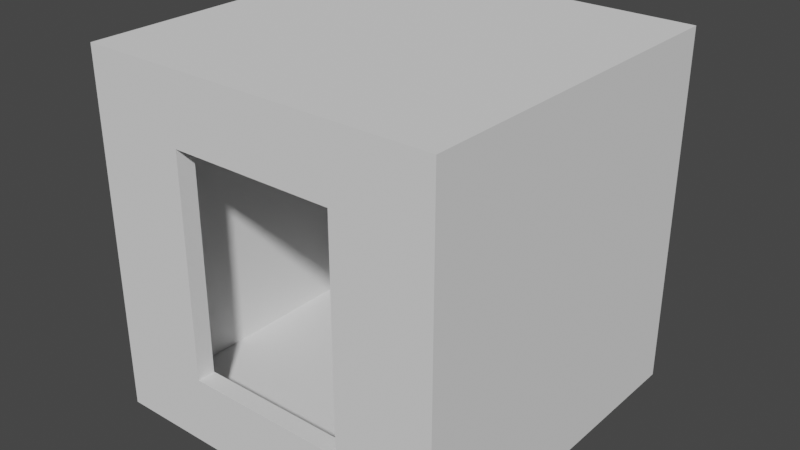 # Source: HollowBox.blend  (saved by Blender 2.90.8; exported with 4.5.12 LTS)
import bpy
from mathutils import Matrix  # noqa: F401  (used for matrix-valued properties, if any)

bpy.ops.wm.read_factory_settings(use_empty=True)
scene = bpy.context.scene
scene.name = 'Scene'

# ---- collections
col_collection = bpy.data.collections.new('Collection'); scene.collection.children.link(col_collection)

# ---- world
world_world = bpy.data.worlds.new('World'); scene.world = world_world
world_world.use_nodes = True; world_world.node_tree.nodes.clear()
_N = world_world.node_tree.nodes; _L = world_world.node_tree.links
n0 = _N.new('ShaderNodeOutputWorld'); n0.name = 'World Output'; n0.location = (300, 300)
n1 = _N.new('ShaderNodeBackground'); n1.name = 'Background'; n1.location = (10, 300)
n1.inputs[0].default_value = (0.05088, 0.05088, 0.05088, 1.0)
_L.new(n1.outputs[0], n0.inputs[0])
n0.is_active_output = True
world_world.color = (0.05088, 0.05088, 0.05088)
world_world.use_sun_shadow = False
world_world.sun_shadow_jitter_overblur = 0.0

# ---- meshes
me_cube_002 = bpy.data.meshes.new('Cube.002')
me_cube_002.from_pydata([(-0.9, -0.9, -0.9), (-0.9, -0.9, 0.9), (-0.9, 0.9, -0.9), (-0.9, 0.9, 0.9), (0.9, -0.9, -0.9), (0.9, -0.9, 0.9), (0.9, 0.9, -0.9), (0.9, 0.9, 0.9), (-1.0, -1.0, -1.0), (-1.0, -1.0, 1.0), (-1.0, 1.0, -1.0), (-1.0, 1.0, 1.0), (1.0, -1.0, -1.0), (1.0, -1.0, 1.0), (1.0, 1.0, -1.0), (1.0, 1.0, 1.0), (0.46, -1.0, -0.62), (0.46, -0.9, -0.62), (0.46, -1.0, 0.62), (0.46, -0.9, 0.46), (0.46, -0.9, 0.62), (-0.46, -1.0, 0.62), (-0.46, -0.9, 0.62), (-0.46, -1.0, -0.62), (-0.46, -1.0, -0.46), (-0.46, -0.9, -0.62)], [], [(0, 2, 3, 1), (2, 6, 7, 3), (6, 4, 5, 7), (4, 0, 1, 22, 25, 17, 19, 5), (2, 0, 4, 6), (7, 5, 1, 3), (8, 9, 11, 10), (10, 11, 15, 14), (14, 15, 13, 12), (12, 13, 18, 16, 23, 24, 8), (10, 14, 12, 8), (15, 11, 9, 13), (17, 16, 18, 20, 19), (23, 25, 22, 21, 24), (5, 19, 20, 22, 1), (8, 24, 21, 18, 13, 9), (25, 23, 16, 17), (20, 18, 21, 22)])
_uv = me_cube_002.uv_layers.new(name='UVMap')
_uv.uv.foreach_set('vector', [0.375, 0.0, 0.375, 0.25, 0.625, 0.25, 0.625, 0.0, 0.375, 0.25, 0.375, 0.5, 0.625, 0.5, 0.625, 0.25, 0.375, 0.5, 0.375, 0.75, 0.625, 0.75, 0.625, 0.5, 0.375, 0.75, 0.375, 1.0, 0.625, 1.0, 0.5861, 0.9389, 0.4139, 0.9389, 0.4139, 0.8111, 0.5639, 0.8111, 0.625, 0.75, 0.125, 0.5, 0.125, 0.75, 0.375, 0.75, 0.375, 0.5, 0.625, 0.5, 0.625, 0.75, 0.875, 0.75, 0.875, 0.5, 0.375, 0.0, 0.625, 0.0, 0.625, 0.25, 0.375, 0.25, 0.375, 0.25, 0.625, 0.25, 0.625, 0.5, 0.375, 0.5, 0.375, 0.5, 0.625, 0.5, 0.625, 0.75, 0.375, 0.75, 0.375, 0.75, 0.625, 0.75, 0.5775, 0.8175, 0.4225, 0.8175, 0.4225, 0.9325, 0.4425, 0.9325, 0.375, 1.0, 0.125, 0.5, 0.375, 0.5, 0.375, 0.75, 0.125, 0.75, 0.625, 0.5, 0.875, 0.5, 0.875, 0.75, 0.625, 0.75, 0.375, 0.6358, 0.375, 0.6512, 0.625, 0.6512, 0.625, 0.6358, 0.5927, 0.6358, 0.375, 0.09877, 0.375, 0.1142, 0.625, 0.1142, 0.625, 0.09877, 0.4073, 0.09877, 0.625, 0.75, 0.5639, 0.8111, 0.5861, 0.8111, 0.5861, 0.9389, 0.625, 1.0, 0.375, 1.0, 0.4425, 0.9325, 0.5775, 0.9325, 0.5775, 0.8175, 0.625, 0.75, 0.625, 1.0, 0.125, 0.6358, 0.125, 0.6512, 0.375, 0.6512, 0.375, 0.6358, 0.625, 0.6358, 0.625, 0.6512, 0.875, 0.6512, 0.875, 0.6358])
me_cube_002.use_remesh_fix_poles = True
me_cube_002.use_remesh_preserve_attributes = False
me_cube_002.use_mirror_vertex_groups = False
me_cube_002.update()

# ---- objects
ob_hollow = bpy.data.objects.new('Hollow', me_cube_002)

# ---- transforms, parenting, visibility, modifiers, constraints
ob_hollow.location = (0.0, 0.0, 0.0)
ob_hollow.lineart.crease_threshold = 0.0

# ---- collection membership
col_collection.objects.link(ob_hollow)

# ---- scene / render settings (as saved in the file)
scene.frame_start = 1; scene.frame_end = 250; scene.frame_set(1)
scene.render.engine = 'BLENDER_EEVEE_NEXT'
scene.cycles.use_denoising = False
scene.cycles.samples = 128
scene.cycles.sampling_pattern = 'TABULATED_SOBOL'
scene.cycles.use_adaptive_sampling = False
scene.cycles.use_light_tree = False
scene.view_settings.view_transform = 'Filmic'
bpy.context.view_layer.update()

# ---- added for rendering (the .blend has no active camera and no usable light): camera, sun
cam_auto = bpy.data.cameras.new('AutoCamera')
cam_auto.lens = 50.0
cam_auto.sensor_width = 36.0
cam_auto.clip_end = 1000.0
ob_auto_camera = bpy.data.objects.new('AutoCamera', cam_auto)
scene.collection.objects.link(ob_auto_camera)
ob_auto_camera.location = (3.20507, -3.84609, 2.56406)
ob_auto_camera.rotation_euler = (1.09748, -7.21219e-08, 0.694738)
scene.camera = ob_auto_camera
light_auto_sun = bpy.data.lights.new('AutoSun', 'SUN')
light_auto_sun.energy = 3.0
light_auto_sun.angle = 0.0523599
ob_auto_sun = bpy.data.objects.new('AutoSun', light_auto_sun)
scene.collection.objects.link(ob_auto_sun)
ob_auto_sun.rotation_euler = (0.872665, 0.174533, 0.523599)
bpy.context.view_layer.update()
